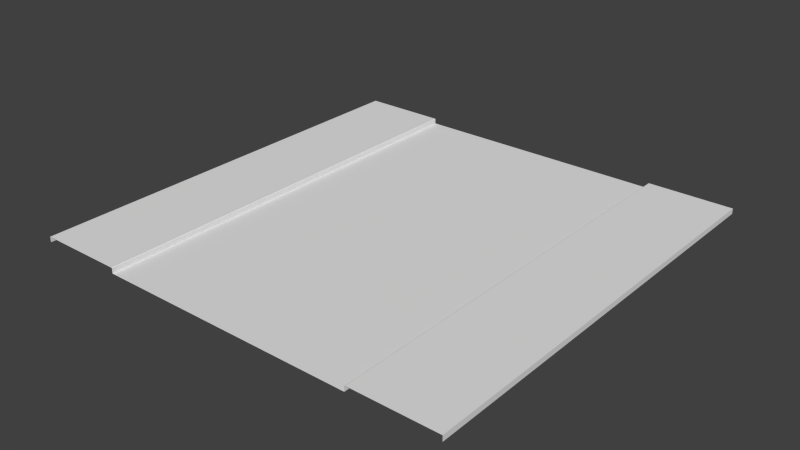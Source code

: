 # Source: 2WayStreet1.blend  (saved by Blender 2.76.0; exported with 4.5.12 LTS)
import bpy
from mathutils import Matrix  # noqa: F401  (used for matrix-valued properties, if any)

bpy.ops.wm.read_factory_settings(use_empty=True)
scene = bpy.context.scene
scene.name = 'Scene'

# ---- collections
col_collection_1 = bpy.data.collections.new('Collection 1'); scene.collection.children.link(col_collection_1)

# ---- world
world_world = bpy.data.worlds.new('World'); scene.world = world_world
world_world.color = (0.05088, 0.05088, 0.05088)
world_world.use_sun_shadow = False
world_world.sun_shadow_jitter_overblur = 0.0
world_world.cycles.sampling_method = 'MANUAL'
world_world.cycles.sample_map_resolution = 256

# ---- meshes
me_plane = bpy.data.meshes.new('Plane')
me_plane.from_pydata([(1.0, 1.0, 0.0), (0.0, -1.0, 0.0), (0.0, 1.0, 0.0), (0.6, 1.0, 0.0), (1.0, -1.0, 0.5), (1.0, 1.0, 0.5), (0.6, -1.0, 0.0), (1.0, -1.0, 0.0), (0.63, -1.0, 0.5), (0.63, 1.0, 0.5), (0.603, -1.0, 0.5), (0.6, -1.0, 0.45), (0.6, 1.0, 0.45), (0.603, 1.0, 0.5)], [], [(1, 6, 3, 2), (8, 4, 5, 9), (7, 0, 5, 4), (10, 8, 9, 13), (10, 13, 12, 11), (3, 6, 11, 12)])
_uv = me_plane.uv_layers.new(name='UVMap')
_uv.uv.foreach_set('vector', [0.0004673, -1.254e-05, 0.9978, 0.000375, 0.9978, 0.9999, -0.0009122, 1.0, 0.05341, -3.924, 1.488, -3.924, 1.488, 3.83, 0.05341, 3.83, 0.7823, 0.201, 0.7823, 0.4989, 0.7823, 0.4989, 0.7823, 0.201, -0.402, 0.4662, -0.4019, 5.668e-05, 1.395, 5.668e-05, 1.395, 0.4662, -0.402, 0.4662, 1.395, 0.4662, 1.395, 0.5598, -0.402, 0.5598, 1.395, 0.9999, -0.402, 0.9999, -0.402, 0.5598, 1.395, 0.5598])
me_plane.use_remesh_preserve_volume = False
me_plane.use_remesh_preserve_attributes = False
me_plane.use_mirror_vertex_groups = False
me_plane.update()

# ---- objects
ob_plane = bpy.data.objects.new('Plane', me_plane)

# ---- transforms, parenting, visibility, modifiers, constraints
ob_plane.location = (0.0, 0.0, 0.0)
ob_plane.scale = (20.0, 20.0, 1.0)
ob_plane.lineart.crease_threshold = 0.0
_m = ob_plane.modifiers.new('Mirror', 'MIRROR')

# ---- collection membership
col_collection_1.objects.link(ob_plane)

# ---- scene / render settings (as saved in the file)
scene.frame_start = 1; scene.frame_end = 250; scene.frame_set(1)
scene.render.engine = 'BLENDER_EEVEE_NEXT'
scene.render.resolution_percentage = 50
scene.render.dither_intensity = 0.0
scene.cycles.use_denoising = False
scene.cycles.samples = 10
scene.cycles.sampling_pattern = 'TABULATED_SOBOL'
scene.cycles.light_sampling_threshold = 0.0
scene.cycles.use_adaptive_sampling = False
scene.cycles.use_light_tree = False
scene.cycles.blur_glossy = 0.0
scene.cycles.pixel_filter_type = 'GAUSSIAN'
scene.cycles.sample_clamp_indirect = 0.0
scene.view_settings.view_transform = 'Standard'
bpy.context.view_layer.update()

# ---- added for rendering (the .blend has no active camera and no usable light): camera, sun
cam_auto = bpy.data.cameras.new('AutoCamera')
cam_auto.lens = 50.0
cam_auto.sensor_width = 36.0
cam_auto.clip_end = 1000.0
ob_auto_camera = bpy.data.objects.new('AutoCamera', cam_auto)
scene.collection.objects.link(ob_auto_camera)
ob_auto_camera.location = (52.3406, -62.8088, 42.1225)
ob_auto_camera.rotation_euler = (1.09748, -7.21219e-08, 0.694738)
scene.camera = ob_auto_camera
light_auto_sun = bpy.data.lights.new('AutoSun', 'SUN')
light_auto_sun.energy = 3.0
light_auto_sun.angle = 0.0523599
ob_auto_sun = bpy.data.objects.new('AutoSun', light_auto_sun)
scene.collection.objects.link(ob_auto_sun)
ob_auto_sun.rotation_euler = (0.872665, 0.174533, 0.523599)
bpy.context.view_layer.update()

